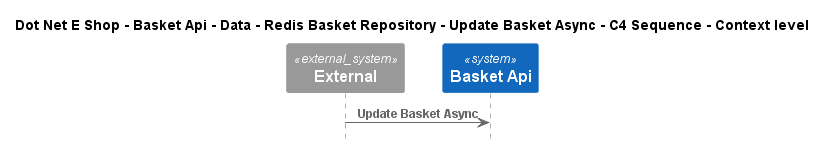

The diagram above was rendered by PlantUML. Its source (embedded in the PNG):
@startuml
!include ..\..\..\..\..\..\..\..\..\.c4s\C4_Sequence.puml

title Dot Net E Shop - Basket Api - Data - Redis Basket Repository - Update Basket Async - C4 Sequence - Context level

System_Ext(C4InterFlow.SoftwareSystems.ExternalSystem, "External", "")
System(DotNetEShop.SoftwareSystems.BasketApi, "Basket Api", "")

Rel(C4InterFlow.SoftwareSystems.ExternalSystem, DotNetEShop.SoftwareSystems.BasketApi, "Update Basket Async")


@enduml